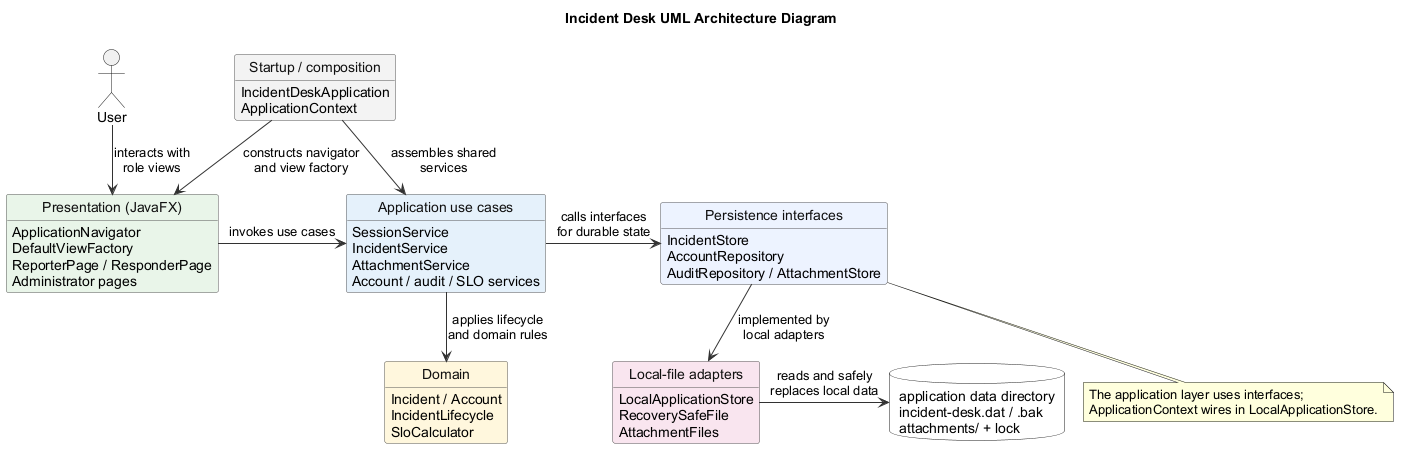

The diagram above was rendered by PlantUML. Its source (embedded in the PNG):
@startuml
title Incident Desk UML Architecture Diagram

allowmixing
!pragma layout smetana

top to bottom direction

skinparam backgroundColor white
skinparam defaultFontName Arial
skinparam shadowing false
skinparam classAttributeIconSize 0
skinparam nodesep 65
skinparam ranksep 70
skinparam ArrowColor #333333
skinparam ClassBorderColor #555555
skinparam ClassFontColor #111111

hide methods
hide stereotypes
hide circle

actor User

class "Startup / composition" as Startup #F2F2F2 {
    IncidentDeskApplication
    ApplicationContext
}

class "Presentation (JavaFX)" as UI #E8F4E8 {
    ApplicationNavigator
    DefaultViewFactory
    ReporterPage / ResponderPage
    Administrator pages
}

class "Application use cases" as UseCases #E5F1FB {
    SessionService
    IncidentService
    AttachmentService
    Account / audit / SLO services
}

class "Domain" as Domain #FFF7DC {
    Incident / Account
    IncidentLifecycle
    SloCalculator
}

class "Persistence interfaces" as Ports #EDF2FF {
    IncidentStore
    AccountRepository
    AuditRepository / AttachmentStore
}

class "Local-file adapters" as Storage #F9E5EE {
    LocalApplicationStore
    RecoverySafeFile
    AttachmentFiles
}

database "application data directory\nincident-desk.dat / .bak\nattachments/ + lock" as DataFile #FFFFFF

User -down-> UI : interacts with\nrole views
Startup -down-> UI : constructs navigator\nand view factory
Startup -right-> UseCases : assembles shared\nservices
UI -right-> UseCases : invokes use cases
UseCases -down-> Domain : applies lifecycle\nand domain rules
UseCases -right-> Ports : calls interfaces\nfor durable state
Ports -down-> Storage : implemented by\nlocal adapters
Storage -right-> DataFile : reads and safely\nreplaces local data

note bottom of Ports
The application layer uses interfaces;
ApplicationContext wires in LocalApplicationStore.
end note

@enduml